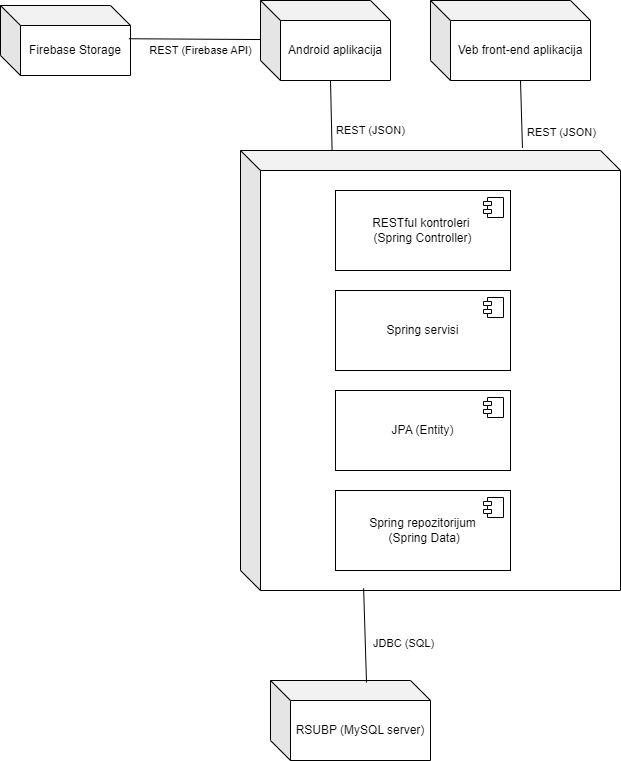

The diagram above was exported from draw.io. Its source (the exported page's mxGraphModel, read from the mxfile embedded in the PNG):
<mxGraphModel dx="2501" dy="738" grid="1" gridSize="10" guides="1" tooltips="1" connect="1" arrows="1" fold="1" page="1" pageScale="1" pageWidth="827" pageHeight="1169" math="0" shadow="0">
  <root>
    <mxCell id="0" />
    <mxCell id="1" parent="0" />
    <mxCell id="4LfK8DXAWrAxM49-GonD-1" value="Veb front-end aplikacija" style="shape=cube;whiteSpace=wrap;html=1;boundedLbl=1;backgroundOutline=1;darkOpacity=0.05;darkOpacity2=0.1;" parent="1" vertex="1">
      <mxGeometry x="270" y="110" width="160" height="80" as="geometry" />
    </mxCell>
    <mxCell id="4LfK8DXAWrAxM49-GonD-2" value="Android aplikacija" style="shape=cube;whiteSpace=wrap;html=1;boundedLbl=1;backgroundOutline=1;darkOpacity=0.05;darkOpacity2=0.1;" parent="1" vertex="1">
      <mxGeometry x="100" y="110" width="130" height="80" as="geometry" />
    </mxCell>
    <mxCell id="4LfK8DXAWrAxM49-GonD-3" value="" style="shape=cube;whiteSpace=wrap;html=1;boundedLbl=1;backgroundOutline=1;darkOpacity=0.05;darkOpacity2=0.1;" parent="1" vertex="1">
      <mxGeometry x="80" y="260" width="380" height="440" as="geometry" />
    </mxCell>
    <mxCell id="4LfK8DXAWrAxM49-GonD-4" value="" style="endArrow=none;html=1;rounded=0;entryX=0;entryY=0;entryDx=90;entryDy=80;entryPerimeter=0;exitX=0.742;exitY=-0.006;exitDx=0;exitDy=0;exitPerimeter=0;" parent="1" source="4LfK8DXAWrAxM49-GonD-3" target="4LfK8DXAWrAxM49-GonD-1" edge="1">
      <mxGeometry width="50" height="50" relative="1" as="geometry">
        <mxPoint x="330" y="250" as="sourcePoint" />
        <mxPoint x="300" y="210" as="targetPoint" />
      </mxGeometry>
    </mxCell>
    <mxCell id="4LfK8DXAWrAxM49-GonD-7" value="REST (JSON)" style="edgeLabel;html=1;align=center;verticalAlign=middle;resizable=0;points=[];" parent="4LfK8DXAWrAxM49-GonD-4" vertex="1" connectable="0">
      <mxGeometry x="-0.3724" y="-3" relative="1" as="geometry">
        <mxPoint x="36" y="5" as="offset" />
      </mxGeometry>
    </mxCell>
    <mxCell id="4LfK8DXAWrAxM49-GonD-5" value="" style="endArrow=none;html=1;rounded=0;exitX=0.241;exitY=-0.001;exitDx=0;exitDy=0;exitPerimeter=0;entryX=0;entryY=0;entryDx=70;entryDy=80;entryPerimeter=0;" parent="1" source="4LfK8DXAWrAxM49-GonD-3" target="4LfK8DXAWrAxM49-GonD-2" edge="1">
      <mxGeometry width="50" height="50" relative="1" as="geometry">
        <mxPoint x="110" y="240" as="sourcePoint" />
        <mxPoint x="170" y="200" as="targetPoint" />
      </mxGeometry>
    </mxCell>
    <mxCell id="4LfK8DXAWrAxM49-GonD-6" value="REST (JSON)" style="edgeLabel;html=1;align=center;verticalAlign=middle;resizable=0;points=[];" parent="4LfK8DXAWrAxM49-GonD-5" vertex="1" connectable="0">
      <mxGeometry x="-0.1785" y="-1" relative="1" as="geometry">
        <mxPoint x="38" y="9" as="offset" />
      </mxGeometry>
    </mxCell>
    <mxCell id="4LfK8DXAWrAxM49-GonD-9" value="RESTful kontroleri&amp;nbsp;&lt;div&gt;(Spring Controller)&lt;/div&gt;" style="html=1;dropTarget=0;whiteSpace=wrap;" parent="1" vertex="1">
      <mxGeometry x="175" y="300" width="175" height="80" as="geometry" />
    </mxCell>
    <mxCell id="4LfK8DXAWrAxM49-GonD-10" value="" style="shape=module;jettyWidth=8;jettyHeight=4;" parent="4LfK8DXAWrAxM49-GonD-9" vertex="1">
      <mxGeometry x="1" width="20" height="20" relative="1" as="geometry">
        <mxPoint x="-27" y="7" as="offset" />
      </mxGeometry>
    </mxCell>
    <mxCell id="4LfK8DXAWrAxM49-GonD-11" value="Spring servisi" style="html=1;dropTarget=0;whiteSpace=wrap;" parent="1" vertex="1">
      <mxGeometry x="175" y="400" width="175" height="80" as="geometry" />
    </mxCell>
    <mxCell id="4LfK8DXAWrAxM49-GonD-12" value="" style="shape=module;jettyWidth=8;jettyHeight=4;" parent="4LfK8DXAWrAxM49-GonD-11" vertex="1">
      <mxGeometry x="1" width="20" height="20" relative="1" as="geometry">
        <mxPoint x="-27" y="7" as="offset" />
      </mxGeometry>
    </mxCell>
    <mxCell id="4LfK8DXAWrAxM49-GonD-14" value="JPA (Entity)" style="html=1;dropTarget=0;whiteSpace=wrap;" parent="1" vertex="1">
      <mxGeometry x="175" y="500" width="175" height="80" as="geometry" />
    </mxCell>
    <mxCell id="4LfK8DXAWrAxM49-GonD-15" value="" style="shape=module;jettyWidth=8;jettyHeight=4;" parent="4LfK8DXAWrAxM49-GonD-14" vertex="1">
      <mxGeometry x="1" width="20" height="20" relative="1" as="geometry">
        <mxPoint x="-27" y="7" as="offset" />
      </mxGeometry>
    </mxCell>
    <mxCell id="4LfK8DXAWrAxM49-GonD-16" value="Spring repozitorijum&lt;div&gt;&amp;nbsp;(Spring Data)&lt;/div&gt;" style="html=1;dropTarget=0;whiteSpace=wrap;" parent="1" vertex="1">
      <mxGeometry x="175" y="600" width="175" height="80" as="geometry" />
    </mxCell>
    <mxCell id="4LfK8DXAWrAxM49-GonD-17" value="" style="shape=module;jettyWidth=8;jettyHeight=4;" parent="4LfK8DXAWrAxM49-GonD-16" vertex="1">
      <mxGeometry x="1" width="20" height="20" relative="1" as="geometry">
        <mxPoint x="-27" y="7" as="offset" />
      </mxGeometry>
    </mxCell>
    <mxCell id="4LfK8DXAWrAxM49-GonD-18" value="Firebase Storage" style="shape=cube;whiteSpace=wrap;html=1;boundedLbl=1;backgroundOutline=1;darkOpacity=0.05;darkOpacity2=0.1;" parent="1" vertex="1">
      <mxGeometry x="-160" y="115" width="130" height="70" as="geometry" />
    </mxCell>
    <mxCell id="4LfK8DXAWrAxM49-GonD-19" value="" style="endArrow=none;html=1;rounded=0;exitX=0.988;exitY=0.475;exitDx=0;exitDy=0;exitPerimeter=0;entryX=0;entryY=0.488;entryDx=0;entryDy=0;entryPerimeter=0;" parent="1" source="4LfK8DXAWrAxM49-GonD-18" target="4LfK8DXAWrAxM49-GonD-2" edge="1">
      <mxGeometry width="50" height="50" relative="1" as="geometry">
        <mxPoint x="240" y="900" as="sourcePoint" />
        <mxPoint x="90" y="150" as="targetPoint" />
      </mxGeometry>
    </mxCell>
    <mxCell id="4LfK8DXAWrAxM49-GonD-20" value="REST (Firebase API)" style="edgeLabel;html=1;align=center;verticalAlign=middle;resizable=0;points=[];" parent="4LfK8DXAWrAxM49-GonD-19" vertex="1" connectable="0">
      <mxGeometry x="0.1579" relative="1" as="geometry">
        <mxPoint x="-5" y="11" as="offset" />
      </mxGeometry>
    </mxCell>
    <mxCell id="tgGFifhB67IsyDtn7wuQ-1" value="RSUBP (MySQL server)" style="shape=cube;whiteSpace=wrap;html=1;boundedLbl=1;backgroundOutline=1;darkOpacity=0.05;darkOpacity2=0.1;" vertex="1" parent="1">
      <mxGeometry x="110" y="790" width="160" height="80" as="geometry" />
    </mxCell>
    <mxCell id="tgGFifhB67IsyDtn7wuQ-2" value="" style="endArrow=none;html=1;rounded=0;exitX=0.6;exitY=0.025;exitDx=0;exitDy=0;exitPerimeter=0;entryX=0.324;entryY=0.995;entryDx=0;entryDy=0;entryPerimeter=0;" edge="1" parent="1" source="tgGFifhB67IsyDtn7wuQ-1" target="4LfK8DXAWrAxM49-GonD-3">
      <mxGeometry width="50" height="50" relative="1" as="geometry">
        <mxPoint x="390" y="799" as="sourcePoint" />
        <mxPoint x="386" y="710" as="targetPoint" />
      </mxGeometry>
    </mxCell>
    <mxCell id="tgGFifhB67IsyDtn7wuQ-3" value="JDBC (SQL)" style="edgeLabel;html=1;align=center;verticalAlign=middle;resizable=0;points=[];" vertex="1" connectable="0" parent="tgGFifhB67IsyDtn7wuQ-2">
      <mxGeometry x="0.1579" relative="1" as="geometry">
        <mxPoint x="38" y="15" as="offset" />
      </mxGeometry>
    </mxCell>
  </root>
</mxGraphModel>